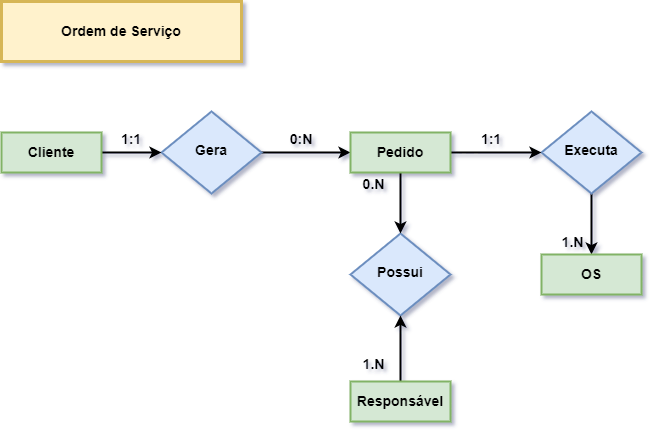

The diagram above was exported from draw.io. Its source (the exported page's mxGraphModel, read from the mxfile embedded in the PNG):
<mxGraphModel dx="763" dy="377" grid="1" gridSize="10" guides="1" tooltips="1" connect="1" arrows="1" fold="1" page="1" pageScale="1" pageWidth="827" pageHeight="1169" math="0" shadow="0">
  <root>
    <mxCell id="WIyWlLk6GJQsqaUBKTNV-0" />
    <mxCell id="WIyWlLk6GJQsqaUBKTNV-1" parent="WIyWlLk6GJQsqaUBKTNV-0" />
    <mxCell id="mGSXpqa-R2FfC_v9KmTa-28" style="edgeStyle=orthogonalEdgeStyle;rounded=0;orthogonalLoop=1;jettySize=auto;html=1;exitX=1;exitY=0.5;exitDx=0;exitDy=0;entryX=0;entryY=0.5;entryDx=0;entryDy=0;strokeWidth=2;fontSize=14;" edge="1" parent="WIyWlLk6GJQsqaUBKTNV-1" source="WIyWlLk6GJQsqaUBKTNV-6" target="mGSXpqa-R2FfC_v9KmTa-4">
      <mxGeometry relative="1" as="geometry" />
    </mxCell>
    <mxCell id="WIyWlLk6GJQsqaUBKTNV-6" value="&lt;font style=&quot;font-size: 14px;&quot;&gt;&lt;b&gt;Gera&lt;/b&gt;&lt;/font&gt;" style="rhombus;whiteSpace=wrap;html=1;shadow=0;fontFamily=Helvetica;fontSize=12;align=center;strokeWidth=2;spacing=6;spacingTop=-4;fillColor=#dae8fc;strokeColor=#6c8ebf;" parent="WIyWlLk6GJQsqaUBKTNV-1" vertex="1">
      <mxGeometry x="200" y="120" width="100" height="82" as="geometry" />
    </mxCell>
    <mxCell id="mGSXpqa-R2FfC_v9KmTa-33" style="edgeStyle=orthogonalEdgeStyle;rounded=0;orthogonalLoop=1;jettySize=auto;html=1;exitX=0.5;exitY=1;exitDx=0;exitDy=0;entryX=0.5;entryY=0;entryDx=0;entryDy=0;strokeWidth=2;fontSize=14;" edge="1" parent="WIyWlLk6GJQsqaUBKTNV-1" source="WIyWlLk6GJQsqaUBKTNV-10" target="mGSXpqa-R2FfC_v9KmTa-5">
      <mxGeometry relative="1" as="geometry" />
    </mxCell>
    <mxCell id="WIyWlLk6GJQsqaUBKTNV-10" value="&lt;b&gt;&lt;font style=&quot;font-size: 14px;&quot;&gt;Executa&lt;/font&gt;&lt;/b&gt;" style="rhombus;whiteSpace=wrap;html=1;shadow=0;fontFamily=Helvetica;fontSize=12;align=center;strokeWidth=2;spacing=6;spacingTop=-4;fillColor=#dae8fc;strokeColor=#6c8ebf;" parent="WIyWlLk6GJQsqaUBKTNV-1" vertex="1">
      <mxGeometry x="580" y="120" width="100" height="82" as="geometry" />
    </mxCell>
    <mxCell id="1PO0fbyJLK3-XIOdPH9O-5" value="&lt;b&gt;&lt;font style=&quot;font-size: 14px;&quot;&gt;Possui&lt;/font&gt;&lt;/b&gt;" style="rhombus;whiteSpace=wrap;html=1;shadow=0;fontFamily=Helvetica;fontSize=12;align=center;strokeWidth=2;spacing=6;spacingTop=-4;fillColor=#dae8fc;strokeColor=#6c8ebf;" parent="WIyWlLk6GJQsqaUBKTNV-1" vertex="1">
      <mxGeometry x="389" y="242" width="100" height="82" as="geometry" />
    </mxCell>
    <UserObject label="&lt;b&gt;&lt;font style=&quot;font-size: 14px;&quot;&gt;Ordem de Serviço&lt;/font&gt;&lt;/b&gt;" treeRoot="1" id="mGSXpqa-R2FfC_v9KmTa-2">
      <mxCell style="whiteSpace=wrap;html=1;align=center;treeFolding=1;treeMoving=1;newEdgeStyle={&quot;edgeStyle&quot;:&quot;elbowEdgeStyle&quot;,&quot;startArrow&quot;:&quot;none&quot;,&quot;endArrow&quot;:&quot;none&quot;};fillColor=#fff2cc;strokeColor=#d6b656;strokeWidth=3;" vertex="1" parent="WIyWlLk6GJQsqaUBKTNV-1">
        <mxGeometry x="40" y="10" width="240" height="60" as="geometry" />
      </mxCell>
    </UserObject>
    <mxCell id="mGSXpqa-R2FfC_v9KmTa-27" style="edgeStyle=orthogonalEdgeStyle;rounded=0;orthogonalLoop=1;jettySize=auto;html=1;exitX=1;exitY=0.5;exitDx=0;exitDy=0;strokeWidth=2;fontSize=14;entryX=0;entryY=0.5;entryDx=0;entryDy=0;" edge="1" parent="WIyWlLk6GJQsqaUBKTNV-1" source="mGSXpqa-R2FfC_v9KmTa-3" target="WIyWlLk6GJQsqaUBKTNV-6">
      <mxGeometry relative="1" as="geometry" />
    </mxCell>
    <mxCell id="mGSXpqa-R2FfC_v9KmTa-3" value="&lt;b&gt;Cliente&lt;/b&gt;" style="whiteSpace=wrap;html=1;align=center;strokeWidth=2;fontSize=14;fillColor=#d5e8d4;strokeColor=#82b366;" vertex="1" parent="WIyWlLk6GJQsqaUBKTNV-1">
      <mxGeometry x="40" y="141" width="100" height="40" as="geometry" />
    </mxCell>
    <mxCell id="mGSXpqa-R2FfC_v9KmTa-29" style="edgeStyle=orthogonalEdgeStyle;rounded=0;orthogonalLoop=1;jettySize=auto;html=1;exitX=1;exitY=0.5;exitDx=0;exitDy=0;entryX=0;entryY=0.5;entryDx=0;entryDy=0;strokeWidth=2;fontSize=14;" edge="1" parent="WIyWlLk6GJQsqaUBKTNV-1" source="mGSXpqa-R2FfC_v9KmTa-4" target="WIyWlLk6GJQsqaUBKTNV-10">
      <mxGeometry relative="1" as="geometry" />
    </mxCell>
    <mxCell id="mGSXpqa-R2FfC_v9KmTa-30" style="edgeStyle=orthogonalEdgeStyle;rounded=0;orthogonalLoop=1;jettySize=auto;html=1;exitX=0.5;exitY=1;exitDx=0;exitDy=0;entryX=0.5;entryY=0;entryDx=0;entryDy=0;strokeWidth=2;fontSize=14;" edge="1" parent="WIyWlLk6GJQsqaUBKTNV-1" source="mGSXpqa-R2FfC_v9KmTa-4" target="1PO0fbyJLK3-XIOdPH9O-5">
      <mxGeometry relative="1" as="geometry" />
    </mxCell>
    <mxCell id="mGSXpqa-R2FfC_v9KmTa-4" value="&lt;b&gt;Pedido&lt;/b&gt;" style="whiteSpace=wrap;html=1;align=center;strokeWidth=2;fontSize=14;fillColor=#d5e8d4;strokeColor=#82b366;" vertex="1" parent="WIyWlLk6GJQsqaUBKTNV-1">
      <mxGeometry x="389" y="141" width="100" height="40" as="geometry" />
    </mxCell>
    <mxCell id="mGSXpqa-R2FfC_v9KmTa-5" value="&lt;b&gt;OS&lt;/b&gt;" style="whiteSpace=wrap;html=1;align=center;strokeWidth=2;fontSize=14;fillColor=#d5e8d4;strokeColor=#82b366;" vertex="1" parent="WIyWlLk6GJQsqaUBKTNV-1">
      <mxGeometry x="580" y="263" width="100" height="40" as="geometry" />
    </mxCell>
    <mxCell id="mGSXpqa-R2FfC_v9KmTa-31" style="edgeStyle=orthogonalEdgeStyle;rounded=0;orthogonalLoop=1;jettySize=auto;html=1;exitX=0.5;exitY=0;exitDx=0;exitDy=0;entryX=0.5;entryY=1;entryDx=0;entryDy=0;strokeWidth=2;fontSize=14;" edge="1" parent="WIyWlLk6GJQsqaUBKTNV-1" source="mGSXpqa-R2FfC_v9KmTa-6" target="1PO0fbyJLK3-XIOdPH9O-5">
      <mxGeometry relative="1" as="geometry" />
    </mxCell>
    <mxCell id="mGSXpqa-R2FfC_v9KmTa-6" value="&lt;b&gt;Responsável&lt;/b&gt;" style="whiteSpace=wrap;html=1;align=center;strokeWidth=2;fontSize=14;fillColor=#d5e8d4;strokeColor=#82b366;" vertex="1" parent="WIyWlLk6GJQsqaUBKTNV-1">
      <mxGeometry x="389" y="390" width="100" height="40" as="geometry" />
    </mxCell>
    <mxCell id="mGSXpqa-R2FfC_v9KmTa-21" value="&lt;b&gt;0.N&lt;/b&gt;" style="resizable=0;html=1;align=center;verticalAlign=bottom;strokeWidth=2;fontSize=14;" connectable="0" vertex="1" parent="WIyWlLk6GJQsqaUBKTNV-1">
      <mxGeometry x="418.004165798812" y="196.99993057001984" as="geometry">
        <mxPoint x="-7" y="6" as="offset" />
      </mxGeometry>
    </mxCell>
    <mxCell id="mGSXpqa-R2FfC_v9KmTa-22" value="&lt;b&gt;1.N&lt;/b&gt;" style="resizable=0;html=1;align=center;verticalAlign=bottom;strokeWidth=2;fontSize=14;" connectable="0" vertex="1" parent="WIyWlLk6GJQsqaUBKTNV-1">
      <mxGeometry x="421.004165798812" y="248.99993057001984" as="geometry">
        <mxPoint x="-10" y="134" as="offset" />
      </mxGeometry>
    </mxCell>
    <mxCell id="mGSXpqa-R2FfC_v9KmTa-23" value="&lt;b&gt;1.N&lt;/b&gt;" style="resizable=0;html=1;align=center;verticalAlign=bottom;strokeWidth=2;fontSize=14;" connectable="0" vertex="1" parent="WIyWlLk6GJQsqaUBKTNV-1">
      <mxGeometry x="620.004165798812" y="126.99993057001984" as="geometry">
        <mxPoint x="-10" y="134" as="offset" />
      </mxGeometry>
    </mxCell>
    <mxCell id="mGSXpqa-R2FfC_v9KmTa-25" value="&lt;b&gt;1:1&lt;/b&gt;" style="text;html=1;strokeColor=none;fillColor=none;align=center;verticalAlign=middle;whiteSpace=wrap;rounded=0;strokeWidth=2;fontSize=14;" vertex="1" parent="WIyWlLk6GJQsqaUBKTNV-1">
      <mxGeometry x="140" y="138" width="60" height="20" as="geometry" />
    </mxCell>
    <mxCell id="mGSXpqa-R2FfC_v9KmTa-34" value="&lt;b&gt;0:N&lt;/b&gt;" style="text;html=1;strokeColor=none;fillColor=none;align=center;verticalAlign=middle;whiteSpace=wrap;rounded=0;strokeWidth=2;fontSize=14;" vertex="1" parent="WIyWlLk6GJQsqaUBKTNV-1">
      <mxGeometry x="310" y="138" width="60" height="20" as="geometry" />
    </mxCell>
    <mxCell id="mGSXpqa-R2FfC_v9KmTa-35" value="&lt;b&gt;1:1&lt;/b&gt;" style="text;html=1;strokeColor=none;fillColor=none;align=center;verticalAlign=middle;whiteSpace=wrap;rounded=0;strokeWidth=2;fontSize=14;" vertex="1" parent="WIyWlLk6GJQsqaUBKTNV-1">
      <mxGeometry x="500" y="138" width="60" height="20" as="geometry" />
    </mxCell>
  </root>
</mxGraphModel>